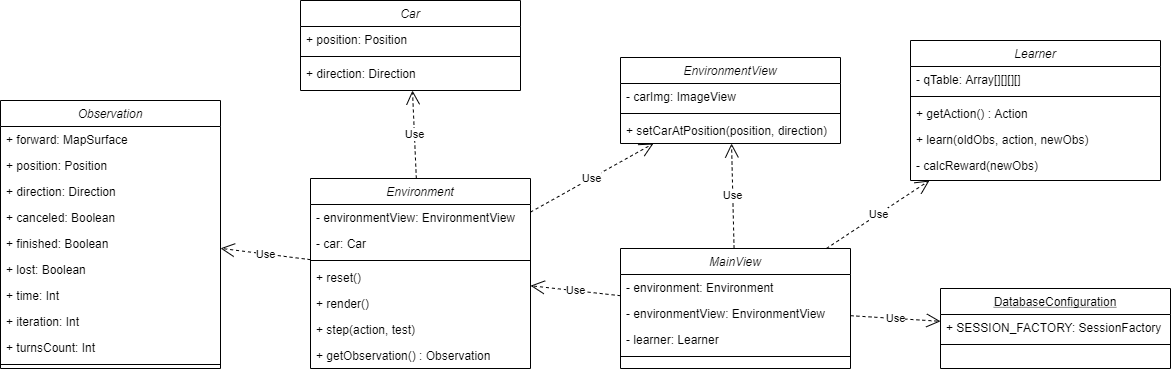

The diagram above was exported from draw.io. Its source (the exported page's mxGraphModel, read from the mxfile embedded in the PNG):
<mxGraphModel dx="2889" dy="2267" grid="1" gridSize="10" guides="1" tooltips="1" connect="1" arrows="1" fold="1" page="1" pageScale="1" pageWidth="827" pageHeight="1169" math="0" shadow="0">
  <root>
    <mxCell id="WIyWlLk6GJQsqaUBKTNV-0" />
    <mxCell id="WIyWlLk6GJQsqaUBKTNV-1" parent="WIyWlLk6GJQsqaUBKTNV-0" />
    <mxCell id="zkfFHV4jXpPFQw0GAbJ--0" value="MainView" style="swimlane;fontStyle=2;align=center;verticalAlign=top;childLayout=stackLayout;horizontal=1;startSize=26;horizontalStack=0;resizeParent=1;resizeLast=0;collapsible=1;marginBottom=0;rounded=0;shadow=0;strokeWidth=1;" parent="WIyWlLk6GJQsqaUBKTNV-1" vertex="1">
      <mxGeometry x="190" y="88" width="230" height="120" as="geometry">
        <mxRectangle x="230" y="140" width="160" height="26" as="alternateBounds" />
      </mxGeometry>
    </mxCell>
    <mxCell id="zkfFHV4jXpPFQw0GAbJ--1" value="- environment: Environment" style="text;align=left;verticalAlign=top;spacingLeft=4;spacingRight=4;overflow=hidden;rotatable=0;points=[[0,0.5],[1,0.5]];portConstraint=eastwest;" parent="zkfFHV4jXpPFQw0GAbJ--0" vertex="1">
      <mxGeometry y="26" width="230" height="26" as="geometry" />
    </mxCell>
    <mxCell id="zkfFHV4jXpPFQw0GAbJ--2" value="- environmentView: EnvironmentView" style="text;align=left;verticalAlign=top;spacingLeft=4;spacingRight=4;overflow=hidden;rotatable=0;points=[[0,0.5],[1,0.5]];portConstraint=eastwest;rounded=0;shadow=0;html=0;" parent="zkfFHV4jXpPFQw0GAbJ--0" vertex="1">
      <mxGeometry y="52" width="230" height="26" as="geometry" />
    </mxCell>
    <mxCell id="zkfFHV4jXpPFQw0GAbJ--3" value="- learner: Learner" style="text;align=left;verticalAlign=top;spacingLeft=4;spacingRight=4;overflow=hidden;rotatable=0;points=[[0,0.5],[1,0.5]];portConstraint=eastwest;rounded=0;shadow=0;html=0;" parent="zkfFHV4jXpPFQw0GAbJ--0" vertex="1">
      <mxGeometry y="78" width="230" height="26" as="geometry" />
    </mxCell>
    <mxCell id="zkfFHV4jXpPFQw0GAbJ--4" value="" style="line;html=1;strokeWidth=1;align=left;verticalAlign=middle;spacingTop=-1;spacingLeft=3;spacingRight=3;rotatable=0;labelPosition=right;points=[];portConstraint=eastwest;" parent="zkfFHV4jXpPFQw0GAbJ--0" vertex="1">
      <mxGeometry y="104" width="230" height="8" as="geometry" />
    </mxCell>
    <mxCell id="VyHbtCxOZKgWTlspS1gO-0" value="Environment" style="swimlane;fontStyle=2;align=center;verticalAlign=top;childLayout=stackLayout;horizontal=1;startSize=26;horizontalStack=0;resizeParent=1;resizeLast=0;collapsible=1;marginBottom=0;rounded=0;shadow=0;strokeWidth=1;" vertex="1" parent="WIyWlLk6GJQsqaUBKTNV-1">
      <mxGeometry x="-120" y="18" width="220" height="190" as="geometry">
        <mxRectangle x="230" y="140" width="160" height="26" as="alternateBounds" />
      </mxGeometry>
    </mxCell>
    <mxCell id="VyHbtCxOZKgWTlspS1gO-1" value="- environmentView: EnvironmentView" style="text;align=left;verticalAlign=top;spacingLeft=4;spacingRight=4;overflow=hidden;rotatable=0;points=[[0,0.5],[1,0.5]];portConstraint=eastwest;fontStyle=0" vertex="1" parent="VyHbtCxOZKgWTlspS1gO-0">
      <mxGeometry y="26" width="220" height="26" as="geometry" />
    </mxCell>
    <mxCell id="VyHbtCxOZKgWTlspS1gO-50" value="- car: Car" style="text;align=left;verticalAlign=top;spacingLeft=4;spacingRight=4;overflow=hidden;rotatable=0;points=[[0,0.5],[1,0.5]];portConstraint=eastwest;fontStyle=0" vertex="1" parent="VyHbtCxOZKgWTlspS1gO-0">
      <mxGeometry y="52" width="220" height="26" as="geometry" />
    </mxCell>
    <mxCell id="VyHbtCxOZKgWTlspS1gO-4" value="" style="line;html=1;strokeWidth=1;align=left;verticalAlign=middle;spacingTop=-1;spacingLeft=3;spacingRight=3;rotatable=0;labelPosition=right;points=[];portConstraint=eastwest;" vertex="1" parent="VyHbtCxOZKgWTlspS1gO-0">
      <mxGeometry y="78" width="220" height="8" as="geometry" />
    </mxCell>
    <mxCell id="VyHbtCxOZKgWTlspS1gO-5" value="+ reset()" style="text;align=left;verticalAlign=top;spacingLeft=4;spacingRight=4;overflow=hidden;rotatable=0;points=[[0,0.5],[1,0.5]];portConstraint=eastwest;" vertex="1" parent="VyHbtCxOZKgWTlspS1gO-0">
      <mxGeometry y="86" width="220" height="26" as="geometry" />
    </mxCell>
    <mxCell id="VyHbtCxOZKgWTlspS1gO-30" value="+ render()" style="text;align=left;verticalAlign=top;spacingLeft=4;spacingRight=4;overflow=hidden;rotatable=0;points=[[0,0.5],[1,0.5]];portConstraint=eastwest;" vertex="1" parent="VyHbtCxOZKgWTlspS1gO-0">
      <mxGeometry y="112" width="220" height="26" as="geometry" />
    </mxCell>
    <mxCell id="VyHbtCxOZKgWTlspS1gO-31" value="+ step(action, test)" style="text;align=left;verticalAlign=top;spacingLeft=4;spacingRight=4;overflow=hidden;rotatable=0;points=[[0,0.5],[1,0.5]];portConstraint=eastwest;" vertex="1" parent="VyHbtCxOZKgWTlspS1gO-0">
      <mxGeometry y="138" width="220" height="26" as="geometry" />
    </mxCell>
    <mxCell id="VyHbtCxOZKgWTlspS1gO-32" value="+ getObservation() : Observation" style="text;align=left;verticalAlign=top;spacingLeft=4;spacingRight=4;overflow=hidden;rotatable=0;points=[[0,0.5],[1,0.5]];portConstraint=eastwest;" vertex="1" parent="VyHbtCxOZKgWTlspS1gO-0">
      <mxGeometry y="164" width="220" height="26" as="geometry" />
    </mxCell>
    <mxCell id="VyHbtCxOZKgWTlspS1gO-6" value="EnvironmentView" style="swimlane;fontStyle=2;align=center;verticalAlign=top;childLayout=stackLayout;horizontal=1;startSize=26;horizontalStack=0;resizeParent=1;resizeLast=0;collapsible=1;marginBottom=0;rounded=0;shadow=0;strokeWidth=1;" vertex="1" parent="WIyWlLk6GJQsqaUBKTNV-1">
      <mxGeometry x="190" y="-103" width="220" height="86" as="geometry">
        <mxRectangle x="230" y="140" width="160" height="26" as="alternateBounds" />
      </mxGeometry>
    </mxCell>
    <mxCell id="VyHbtCxOZKgWTlspS1gO-11" value="- carImg: ImageView" style="text;align=left;verticalAlign=top;spacingLeft=4;spacingRight=4;overflow=hidden;rotatable=0;points=[[0,0.5],[1,0.5]];portConstraint=eastwest;" vertex="1" parent="VyHbtCxOZKgWTlspS1gO-6">
      <mxGeometry y="26" width="220" height="26" as="geometry" />
    </mxCell>
    <mxCell id="VyHbtCxOZKgWTlspS1gO-10" value="" style="line;html=1;strokeWidth=1;align=left;verticalAlign=middle;spacingTop=-1;spacingLeft=3;spacingRight=3;rotatable=0;labelPosition=right;points=[];portConstraint=eastwest;" vertex="1" parent="VyHbtCxOZKgWTlspS1gO-6">
      <mxGeometry y="52" width="220" height="8" as="geometry" />
    </mxCell>
    <mxCell id="VyHbtCxOZKgWTlspS1gO-35" value="+ setCarAtPosition(position, direction)" style="text;align=left;verticalAlign=top;spacingLeft=4;spacingRight=4;overflow=hidden;rotatable=0;points=[[0,0.5],[1,0.5]];portConstraint=eastwest;" vertex="1" parent="VyHbtCxOZKgWTlspS1gO-6">
      <mxGeometry y="60" width="220" height="26" as="geometry" />
    </mxCell>
    <mxCell id="VyHbtCxOZKgWTlspS1gO-12" value="Use" style="endArrow=open;endSize=12;dashed=1;html=1;" edge="1" parent="WIyWlLk6GJQsqaUBKTNV-1" source="zkfFHV4jXpPFQw0GAbJ--0" target="VyHbtCxOZKgWTlspS1gO-0">
      <mxGeometry width="160" relative="1" as="geometry">
        <mxPoint x="-160" y="270" as="sourcePoint" />
        <mxPoint y="270" as="targetPoint" />
      </mxGeometry>
    </mxCell>
    <mxCell id="VyHbtCxOZKgWTlspS1gO-13" value="Use" style="endArrow=open;endSize=12;dashed=1;html=1;" edge="1" parent="WIyWlLk6GJQsqaUBKTNV-1" source="zkfFHV4jXpPFQw0GAbJ--0" target="VyHbtCxOZKgWTlspS1gO-6">
      <mxGeometry width="160" relative="1" as="geometry">
        <mxPoint x="230" y="164.71428571428578" as="sourcePoint" />
        <mxPoint x="110" y="113.28571428571422" as="targetPoint" />
      </mxGeometry>
    </mxCell>
    <mxCell id="VyHbtCxOZKgWTlspS1gO-14" value="Use" style="endArrow=open;endSize=12;dashed=1;html=1;" edge="1" parent="WIyWlLk6GJQsqaUBKTNV-1" source="VyHbtCxOZKgWTlspS1gO-0" target="VyHbtCxOZKgWTlspS1gO-6">
      <mxGeometry width="160" relative="1" as="geometry">
        <mxPoint x="240" y="174.71428571428578" as="sourcePoint" />
        <mxPoint x="120" y="123.28571428571422" as="targetPoint" />
      </mxGeometry>
    </mxCell>
    <mxCell id="VyHbtCxOZKgWTlspS1gO-15" value="Learner" style="swimlane;fontStyle=2;align=center;verticalAlign=top;childLayout=stackLayout;horizontal=1;startSize=26;horizontalStack=0;resizeParent=1;resizeLast=0;collapsible=1;marginBottom=0;rounded=0;shadow=0;strokeWidth=1;" vertex="1" parent="WIyWlLk6GJQsqaUBKTNV-1">
      <mxGeometry x="480" y="-120" width="250" height="140" as="geometry">
        <mxRectangle x="230" y="140" width="160" height="26" as="alternateBounds" />
      </mxGeometry>
    </mxCell>
    <mxCell id="VyHbtCxOZKgWTlspS1gO-16" value="- qTable: Array[][][][]" style="text;align=left;verticalAlign=top;spacingLeft=4;spacingRight=4;overflow=hidden;rotatable=0;points=[[0,0.5],[1,0.5]];portConstraint=eastwest;fontStyle=0" vertex="1" parent="VyHbtCxOZKgWTlspS1gO-15">
      <mxGeometry y="26" width="250" height="26" as="geometry" />
    </mxCell>
    <mxCell id="VyHbtCxOZKgWTlspS1gO-19" value="" style="line;html=1;strokeWidth=1;align=left;verticalAlign=middle;spacingTop=-1;spacingLeft=3;spacingRight=3;rotatable=0;labelPosition=right;points=[];portConstraint=eastwest;" vertex="1" parent="VyHbtCxOZKgWTlspS1gO-15">
      <mxGeometry y="52" width="250" height="8" as="geometry" />
    </mxCell>
    <mxCell id="VyHbtCxOZKgWTlspS1gO-20" value="+ getAction() : Action" style="text;align=left;verticalAlign=top;spacingLeft=4;spacingRight=4;overflow=hidden;rotatable=0;points=[[0,0.5],[1,0.5]];portConstraint=eastwest;" vertex="1" parent="VyHbtCxOZKgWTlspS1gO-15">
      <mxGeometry y="60" width="250" height="26" as="geometry" />
    </mxCell>
    <mxCell id="VyHbtCxOZKgWTlspS1gO-33" value="+ learn(oldObs, action, newObs)" style="text;align=left;verticalAlign=top;spacingLeft=4;spacingRight=4;overflow=hidden;rotatable=0;points=[[0,0.5],[1,0.5]];portConstraint=eastwest;" vertex="1" parent="VyHbtCxOZKgWTlspS1gO-15">
      <mxGeometry y="86" width="250" height="26" as="geometry" />
    </mxCell>
    <mxCell id="VyHbtCxOZKgWTlspS1gO-34" value="- calcReward(newObs)" style="text;align=left;verticalAlign=top;spacingLeft=4;spacingRight=4;overflow=hidden;rotatable=0;points=[[0,0.5],[1,0.5]];portConstraint=eastwest;" vertex="1" parent="VyHbtCxOZKgWTlspS1gO-15">
      <mxGeometry y="112" width="250" height="26" as="geometry" />
    </mxCell>
    <mxCell id="VyHbtCxOZKgWTlspS1gO-21" value="Use" style="endArrow=open;endSize=12;dashed=1;html=1;" edge="1" parent="WIyWlLk6GJQsqaUBKTNV-1" source="zkfFHV4jXpPFQw0GAbJ--0" target="VyHbtCxOZKgWTlspS1gO-15">
      <mxGeometry width="160" relative="1" as="geometry">
        <mxPoint x="310" y="130" as="sourcePoint" />
        <mxPoint x="310" y="10" as="targetPoint" />
      </mxGeometry>
    </mxCell>
    <mxCell id="VyHbtCxOZKgWTlspS1gO-22" value="DatabaseConfiguration" style="swimlane;fontStyle=4;align=center;verticalAlign=top;childLayout=stackLayout;horizontal=1;startSize=26;horizontalStack=0;resizeParent=1;resizeLast=0;collapsible=1;marginBottom=0;rounded=0;shadow=0;strokeWidth=1;" vertex="1" parent="WIyWlLk6GJQsqaUBKTNV-1">
      <mxGeometry x="510" y="128" width="230" height="80" as="geometry">
        <mxRectangle x="230" y="140" width="160" height="26" as="alternateBounds" />
      </mxGeometry>
    </mxCell>
    <mxCell id="VyHbtCxOZKgWTlspS1gO-23" value="+ SESSION_FACTORY: SessionFactory" style="text;align=left;verticalAlign=top;spacingLeft=4;spacingRight=4;overflow=hidden;rotatable=0;points=[[0,0.5],[1,0.5]];portConstraint=eastwest;fontStyle=0" vertex="1" parent="VyHbtCxOZKgWTlspS1gO-22">
      <mxGeometry y="26" width="230" height="26" as="geometry" />
    </mxCell>
    <mxCell id="VyHbtCxOZKgWTlspS1gO-26" value="" style="line;html=1;strokeWidth=1;align=left;verticalAlign=middle;spacingTop=-1;spacingLeft=3;spacingRight=3;rotatable=0;labelPosition=right;points=[];portConstraint=eastwest;" vertex="1" parent="VyHbtCxOZKgWTlspS1gO-22">
      <mxGeometry y="52" width="230" height="8" as="geometry" />
    </mxCell>
    <mxCell id="VyHbtCxOZKgWTlspS1gO-28" value="Use" style="endArrow=open;endSize=12;dashed=1;html=1;" edge="1" parent="WIyWlLk6GJQsqaUBKTNV-1" source="zkfFHV4jXpPFQw0GAbJ--0" target="VyHbtCxOZKgWTlspS1gO-22">
      <mxGeometry width="160" relative="1" as="geometry">
        <mxPoint x="379.53488372093034" y="130" as="sourcePoint" />
        <mxPoint x="500.46511627906966" y="10" as="targetPoint" />
      </mxGeometry>
    </mxCell>
    <mxCell id="VyHbtCxOZKgWTlspS1gO-36" value="Observation" style="swimlane;fontStyle=2;align=center;verticalAlign=top;childLayout=stackLayout;horizontal=1;startSize=26;horizontalStack=0;resizeParent=1;resizeLast=0;collapsible=1;marginBottom=0;rounded=0;shadow=0;strokeWidth=1;" vertex="1" parent="WIyWlLk6GJQsqaUBKTNV-1">
      <mxGeometry x="-430" y="-60" width="220" height="268" as="geometry">
        <mxRectangle x="230" y="140" width="160" height="26" as="alternateBounds" />
      </mxGeometry>
    </mxCell>
    <mxCell id="VyHbtCxOZKgWTlspS1gO-37" value="+ forward: MapSurface" style="text;align=left;verticalAlign=top;spacingLeft=4;spacingRight=4;overflow=hidden;rotatable=0;points=[[0,0.5],[1,0.5]];portConstraint=eastwest;fontStyle=0" vertex="1" parent="VyHbtCxOZKgWTlspS1gO-36">
      <mxGeometry y="26" width="220" height="26" as="geometry" />
    </mxCell>
    <mxCell id="VyHbtCxOZKgWTlspS1gO-43" value="+ position: Position" style="text;align=left;verticalAlign=top;spacingLeft=4;spacingRight=4;overflow=hidden;rotatable=0;points=[[0,0.5],[1,0.5]];portConstraint=eastwest;fontStyle=0" vertex="1" parent="VyHbtCxOZKgWTlspS1gO-36">
      <mxGeometry y="52" width="220" height="26" as="geometry" />
    </mxCell>
    <mxCell id="VyHbtCxOZKgWTlspS1gO-44" value="+ direction: Direction" style="text;align=left;verticalAlign=top;spacingLeft=4;spacingRight=4;overflow=hidden;rotatable=0;points=[[0,0.5],[1,0.5]];portConstraint=eastwest;fontStyle=0" vertex="1" parent="VyHbtCxOZKgWTlspS1gO-36">
      <mxGeometry y="78" width="220" height="26" as="geometry" />
    </mxCell>
    <mxCell id="VyHbtCxOZKgWTlspS1gO-45" value="+ canceled: Boolean" style="text;align=left;verticalAlign=top;spacingLeft=4;spacingRight=4;overflow=hidden;rotatable=0;points=[[0,0.5],[1,0.5]];portConstraint=eastwest;fontStyle=0" vertex="1" parent="VyHbtCxOZKgWTlspS1gO-36">
      <mxGeometry y="104" width="220" height="26" as="geometry" />
    </mxCell>
    <mxCell id="VyHbtCxOZKgWTlspS1gO-46" value="+ finished: Boolean" style="text;align=left;verticalAlign=top;spacingLeft=4;spacingRight=4;overflow=hidden;rotatable=0;points=[[0,0.5],[1,0.5]];portConstraint=eastwest;fontStyle=0" vertex="1" parent="VyHbtCxOZKgWTlspS1gO-36">
      <mxGeometry y="130" width="220" height="26" as="geometry" />
    </mxCell>
    <mxCell id="VyHbtCxOZKgWTlspS1gO-47" value="+ lost: Boolean" style="text;align=left;verticalAlign=top;spacingLeft=4;spacingRight=4;overflow=hidden;rotatable=0;points=[[0,0.5],[1,0.5]];portConstraint=eastwest;fontStyle=0" vertex="1" parent="VyHbtCxOZKgWTlspS1gO-36">
      <mxGeometry y="156" width="220" height="26" as="geometry" />
    </mxCell>
    <mxCell id="VyHbtCxOZKgWTlspS1gO-48" value="+ time: Int" style="text;align=left;verticalAlign=top;spacingLeft=4;spacingRight=4;overflow=hidden;rotatable=0;points=[[0,0.5],[1,0.5]];portConstraint=eastwest;fontStyle=0" vertex="1" parent="VyHbtCxOZKgWTlspS1gO-36">
      <mxGeometry y="182" width="220" height="26" as="geometry" />
    </mxCell>
    <mxCell id="VyHbtCxOZKgWTlspS1gO-49" value="+ iteration: Int" style="text;align=left;verticalAlign=top;spacingLeft=4;spacingRight=4;overflow=hidden;rotatable=0;points=[[0,0.5],[1,0.5]];portConstraint=eastwest;fontStyle=0" vertex="1" parent="VyHbtCxOZKgWTlspS1gO-36">
      <mxGeometry y="208" width="220" height="26" as="geometry" />
    </mxCell>
    <mxCell id="VyHbtCxOZKgWTlspS1gO-51" value="+ turnsCount: Int" style="text;align=left;verticalAlign=top;spacingLeft=4;spacingRight=4;overflow=hidden;rotatable=0;points=[[0,0.5],[1,0.5]];portConstraint=eastwest;fontStyle=0" vertex="1" parent="VyHbtCxOZKgWTlspS1gO-36">
      <mxGeometry y="234" width="220" height="26" as="geometry" />
    </mxCell>
    <mxCell id="VyHbtCxOZKgWTlspS1gO-38" value="" style="line;html=1;strokeWidth=1;align=left;verticalAlign=middle;spacingTop=-1;spacingLeft=3;spacingRight=3;rotatable=0;labelPosition=right;points=[];portConstraint=eastwest;" vertex="1" parent="VyHbtCxOZKgWTlspS1gO-36">
      <mxGeometry y="260" width="220" height="8" as="geometry" />
    </mxCell>
    <mxCell id="VyHbtCxOZKgWTlspS1gO-52" value="Car" style="swimlane;fontStyle=2;align=center;verticalAlign=top;childLayout=stackLayout;horizontal=1;startSize=26;horizontalStack=0;resizeParent=1;resizeLast=0;collapsible=1;marginBottom=0;rounded=0;shadow=0;strokeWidth=1;" vertex="1" parent="WIyWlLk6GJQsqaUBKTNV-1">
      <mxGeometry x="-130" y="-160" width="220" height="90" as="geometry">
        <mxRectangle x="230" y="140" width="160" height="26" as="alternateBounds" />
      </mxGeometry>
    </mxCell>
    <mxCell id="VyHbtCxOZKgWTlspS1gO-53" value="+ position: Position" style="text;align=left;verticalAlign=top;spacingLeft=4;spacingRight=4;overflow=hidden;rotatable=0;points=[[0,0.5],[1,0.5]];portConstraint=eastwest;fontStyle=0" vertex="1" parent="VyHbtCxOZKgWTlspS1gO-52">
      <mxGeometry y="26" width="220" height="26" as="geometry" />
    </mxCell>
    <mxCell id="VyHbtCxOZKgWTlspS1gO-54" value="" style="line;html=1;strokeWidth=1;align=left;verticalAlign=middle;spacingTop=-1;spacingLeft=3;spacingRight=3;rotatable=0;labelPosition=right;points=[];portConstraint=eastwest;" vertex="1" parent="VyHbtCxOZKgWTlspS1gO-52">
      <mxGeometry y="52" width="220" height="8" as="geometry" />
    </mxCell>
    <mxCell id="VyHbtCxOZKgWTlspS1gO-55" value="+ direction: Direction" style="text;align=left;verticalAlign=top;spacingLeft=4;spacingRight=4;overflow=hidden;rotatable=0;points=[[0,0.5],[1,0.5]];portConstraint=eastwest;fontStyle=0" vertex="1" parent="VyHbtCxOZKgWTlspS1gO-52">
      <mxGeometry y="60" width="220" height="26" as="geometry" />
    </mxCell>
    <mxCell id="VyHbtCxOZKgWTlspS1gO-63" value="Use" style="endArrow=open;endSize=12;dashed=1;html=1;" edge="1" parent="WIyWlLk6GJQsqaUBKTNV-1" source="VyHbtCxOZKgWTlspS1gO-0" target="VyHbtCxOZKgWTlspS1gO-52">
      <mxGeometry width="160" relative="1" as="geometry">
        <mxPoint x="100" y="51.71875" as="sourcePoint" />
        <mxPoint x="221.2258064516127" y="-7" as="targetPoint" />
      </mxGeometry>
    </mxCell>
    <mxCell id="VyHbtCxOZKgWTlspS1gO-64" value="Use" style="endArrow=open;endSize=12;dashed=1;html=1;" edge="1" parent="WIyWlLk6GJQsqaUBKTNV-1" source="VyHbtCxOZKgWTlspS1gO-0" target="VyHbtCxOZKgWTlspS1gO-36">
      <mxGeometry width="160" relative="1" as="geometry">
        <mxPoint x="110" y="61.71875" as="sourcePoint" />
        <mxPoint x="231.2258064516127" y="3" as="targetPoint" />
      </mxGeometry>
    </mxCell>
  </root>
</mxGraphModel>